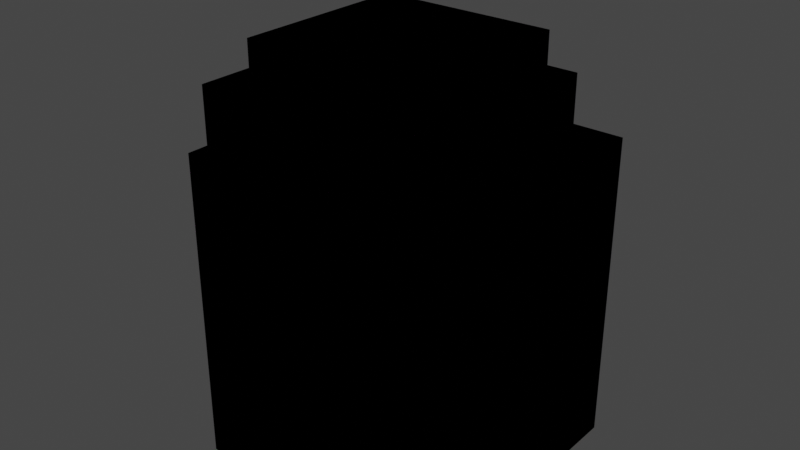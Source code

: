 # Source: wall.blend  (saved by Blender 2.81.16; exported with 4.5.12 LTS)
import bpy
from mathutils import Matrix  # noqa: F401  (used for matrix-valued properties, if any)

bpy.ops.wm.read_factory_settings(use_empty=True)
scene = bpy.context.scene
scene.name = 'Scene'

# ---- collections
col_collection = bpy.data.collections.new('Collection'); scene.collection.children.link(col_collection)

# ---- images (referenced by path relative to the original .blend; pixels are not part of the script)
import os
ASSET_DIR = os.environ.get("B2B_ASSET_DIR", "")  # directory of the original .blend (textures are referenced by path, not embedded)
HERE = os.path.dirname(os.path.abspath(__file__))  # packed textures are extracted next to this script under _unpacked/

def load_image(name, relpath, width, height, colorspace="sRGB"):
    """Load a texture the original file referenced (path relative to the .blend, or extracted next to this script)."""
    p = next((c for c in (os.path.join(HERE, relpath), os.path.join(ASSET_DIR, relpath)) if relpath and os.path.exists(c)), "")
    if p:
        img = bpy.data.images.load(p, check_existing=True)
        img.name = name
    else:  # same state as the original file: an image datablock whose file is absent (Cycles renders it pink)
        img = bpy.data.images.new(name, width, height)
        img.source = "FILE"
        img.filepath = "//" + (relpath or name)
    img.colorspace_settings.name = colorspace
    return img
img_stair_png = load_image('stair.png', 'stair.png', 1024, 1024, 'sRGB')

# ---- materials (node trees are filled in below, after node groups)
mat_material_001 = bpy.data.materials.new('Material.001')
mat_material_001.use_transparent_shadow = False

# ---- material node trees
mat_material_001.use_nodes = True; mat_material_001.node_tree.nodes.clear()
_N = mat_material_001.node_tree.nodes; _L = mat_material_001.node_tree.links
n0 = _N.new('ShaderNodeOutputMaterial'); n0.name = 'Material Output'; n0.location = (300, 300)
n1 = _N.new('ShaderNodeBsdfPrincipled'); n1.name = 'Principled BSDF'; n1.location = (10, 300)
n1.distribution = 'GGX'
n1.subsurface_method = 'BURLEY'
n1.inputs[2].default_value = 1.0
n1.inputs[3].default_value = 1.45
n1.inputs[27].default_value = (0.0, 0.0, 0.0, 1.0)
n1.inputs[28].default_value = 1.0
n2 = _N.new('ShaderNodeTexImage'); n2.name = 'Image Texture'; n2.location = (-358, 201)
n2.image = img_stair_png
n2.interpolation = 'Closest'
_L.new(n1.outputs[0], n0.inputs[0])
_L.new(n2.outputs[0], n1.inputs[0])
n0.is_active_output = True

# ---- world
world_world = bpy.data.worlds.new('World'); scene.world = world_world
world_world.use_nodes = True; world_world.node_tree.nodes.clear()
_N = world_world.node_tree.nodes; _L = world_world.node_tree.links
n0 = _N.new('ShaderNodeOutputWorld'); n0.name = 'World Output'; n0.location = (300, 300)
n1 = _N.new('ShaderNodeBackground'); n1.name = 'Background'; n1.location = (10, 300)
n1.inputs[0].default_value = (0.05088, 0.05088, 0.05088, 1.0)
_L.new(n1.outputs[0], n0.inputs[0])
n0.is_active_output = True
world_world.color = (0.05088, 0.05088, 0.05088)
world_world.use_sun_shadow = False
world_world.sun_shadow_jitter_overblur = 0.0

# ---- meshes
me_cube_004 = bpy.data.meshes.new('Cube.004')
me_cube_004.from_pydata([(-0.25, -0.25, -0.5), (-0.25, -0.25, 0.5), (-0.25, 0.25, -0.5), (-0.25, 0.25, 0.5), (0.25, -0.25, -0.5), (0.25, -0.25, 0.5), (0.25, 0.25, -0.5), (0.25, 0.25, 0.5)], [], [(0, 1, 3, 2), (2, 3, 7, 6), (6, 7, 5, 4), (4, 5, 1, 0), (2, 6, 4, 0), (7, 3, 1, 5)])
_uv = me_cube_004.uv_layers.new(name='UVMap')
_uv.uv.foreach_set('vector', [0.7499, 9.999e-05, 0.75, 0.9999, 0.2501, 0.9999, 0.2501, 0.0001001, 0.7499, 9.999e-05, 0.75, 0.9999, 0.2501, 0.9999, 0.2501, 0.0001001, 0.7499, 0.0001001, 0.7499, 0.9999, 0.25, 0.9999, 0.25, 0.0001001, 0.7499, 0.0001001, 0.7499, 0.9999, 0.25, 0.9999, 0.25, 0.0001001, 0.25, 0.2501, 0.7499, 0.2501, 0.7499, 0.75, 0.2501, 0.75, 0.7499, 0.7499, 0.2501, 0.75, 0.25, 0.2501, 0.7499, 0.25])
me_cube_004.materials.append(mat_material_001)
me_cube_004.use_remesh_fix_poles = True
me_cube_004.use_remesh_preserve_attributes = False
me_cube_004.use_mirror_vertex_groups = False
me_cube_004.update()
me_cube_006 = bpy.data.meshes.new('Cube.006')
me_cube_006.from_pydata([(-0.25, -0.25, -0.5), (-0.25, -0.25, 0.5), (-0.25, 0.25, -0.5), (-0.25, 0.25, 0.5), (0.25, -0.25, -0.5), (0.25, -0.25, 0.5), (0.25, 0.25, -0.5), (0.25, 0.25, 0.5), (-0.5, 0.1875, -0.5), (-0.25, 0.1875, -0.5), (-0.5, -0.1875, -0.5), (-0.25, -0.1875, -0.5), (-0.25, -0.1875, 0.3125), (-0.5, 0.1875, 0.3125), (-0.25, 0.1875, 0.3125), (-0.5, -0.1875, 0.3125)], [], [(0, 1, 3, 2), (2, 3, 7, 6), (6, 7, 5, 4), (4, 5, 1, 0), (2, 6, 4, 0), (7, 3, 1, 5), (8, 13, 14, 9), (10, 11, 12, 15), (8, 9, 11, 10), (14, 13, 15, 12)])
_uv = me_cube_006.uv_layers.new(name='UVMap')
_uv.uv.foreach_set('vector', [0.7499, 9.999e-05, 0.75, 0.9999, 0.2501, 0.9999, 0.2501, 0.0001001, 0.7499, 9.999e-05, 0.75, 0.9999, 0.2501, 0.9999, 0.2501, 0.0001001, 0.7499, 0.0001001, 0.7499, 0.9999, 0.25, 0.9999, 0.25, 0.0001001, 0.7499, 0.0001001, 0.7499, 0.9999, 0.25, 0.9999, 0.25, 0.0001001, 0.25, 0.2501, 0.7499, 0.2501, 0.7499, 0.75, 0.2501, 0.75, 0.7499, 0.7499, 0.2501, 0.75, 0.25, 0.2501, 0.7499, 0.25, 0.1875, 0.0, 0.1875, 0.8125, 0.4375, 0.8125, 0.4375, 0.0, 0.0, 0.0, 0.25, 0.0, 0.25, 0.8125, 0.0, 0.8125, 0.25, 0.06262, 0.5, 0.06262, 0.5, 0.4375, 0.25, 0.4375, 0.1875, 0.6875, 0.4375, 0.6875, 0.4375, 0.3125, 0.1875, 0.3125])
me_cube_006.materials.append(mat_material_001)
me_cube_006.use_remesh_fix_poles = True
me_cube_006.use_remesh_preserve_attributes = False
me_cube_006.use_mirror_vertex_groups = False
me_cube_006.update()
me_cube_007 = bpy.data.meshes.new('Cube.007')
me_cube_007.from_pydata([(0.25, -0.25, -0.5), (0.25, -0.25, 0.5), (-0.25, -0.25, -0.5), (-0.25, -0.25, 0.5), (0.25, 0.25, -0.5), (0.25, 0.25, 0.5), (-0.25, 0.25, -0.5), (-0.25, 0.25, 0.5), (-0.1875, -0.5, -0.5), (-0.1875, -0.25, -0.5), (0.1875, -0.5, -0.5), (0.1875, -0.25, -0.5), (0.1875, -0.25, 0.3125), (-0.1875, -0.5, 0.3125), (-0.1875, -0.25, 0.3125), (0.1875, -0.5, 0.3125)], [], [(0, 1, 3, 2), (2, 3, 7, 6), (6, 7, 5, 4), (4, 5, 1, 0), (2, 6, 4, 0), (7, 3, 1, 5), (8, 13, 14, 9), (10, 11, 12, 15), (8, 9, 11, 10), (14, 13, 15, 12)])
_uv = me_cube_007.uv_layers.new(name='UVMap')
_uv.uv.foreach_set('vector', [0.7499, 9.999e-05, 0.75, 0.9999, 0.2501, 0.9999, 0.2501, 0.0001001, 0.7499, 9.999e-05, 0.75, 0.9999, 0.2501, 0.9999, 0.2501, 0.0001001, 0.7499, 0.0001001, 0.7499, 0.9999, 0.25, 0.9999, 0.25, 0.0001001, 0.7499, 0.0001001, 0.7499, 0.9999, 0.25, 0.9999, 0.25, 0.0001001, 0.2501, 0.7499, 0.25, 0.2501, 0.7499, 0.2501, 0.7499, 0.7499, 0.2501, 0.7499, 0.25, 0.2501, 0.7499, 0.25, 0.7499, 0.7499, 0.4375, 0.0, 0.4375, 0.8125, 0.6875, 0.8125, 0.6875, 0.0, 0.25, 0.0, 0.5, 0.0, 0.5, 0.8125, 0.25, 0.8125, 0.06258, 0.5, 0.06258, 0.2501, 0.4374, 0.2501, 0.4374, 0.5, 0.875, 0.5, 0.875, 0.25, 0.5, 0.25, 0.5, 0.5])
me_cube_007.materials.append(mat_material_001)
me_cube_007.use_remesh_fix_poles = True
me_cube_007.use_remesh_preserve_attributes = False
me_cube_007.use_mirror_vertex_groups = False
me_cube_007.update()
me_cube_008 = bpy.data.meshes.new('Cube.008')
me_cube_008.from_pydata([(0.25, 0.25, -0.5), (0.25, 0.25, 0.5), (0.25, -0.25, -0.5), (0.25, -0.25, 0.5), (-0.25, 0.25, -0.5), (-0.25, 0.25, 0.5), (-0.25, -0.25, -0.5), (-0.25, -0.25, 0.5), (0.5, -0.1875, -0.5), (0.25, -0.1875, -0.5), (0.5, 0.1875, -0.5), (0.25, 0.1875, -0.5), (0.25, 0.1875, 0.3125), (0.5, -0.1875, 0.3125), (0.25, -0.1875, 0.3125), (0.5, 0.1875, 0.3125)], [], [(0, 1, 3, 2), (2, 3, 7, 6), (6, 7, 5, 4), (4, 5, 1, 0), (2, 6, 4, 0), (7, 3, 1, 5), (8, 13, 14, 9), (10, 11, 12, 15), (8, 9, 11, 10), (14, 13, 15, 12)])
_uv = me_cube_008.uv_layers.new(name='UVMap')
_uv.uv.foreach_set('vector', [0.7499, 9.999e-05, 0.75, 0.9999, 0.2501, 0.9999, 0.2501, 0.0001001, 0.7499, 9.999e-05, 0.75, 0.9999, 0.2501, 0.9999, 0.2501, 0.0001001, 0.7499, 0.0001001, 0.7499, 0.9999, 0.25, 0.9999, 0.25, 0.0001001, 0.7499, 0.0001001, 0.7499, 0.9999, 0.25, 0.9999, 0.25, 0.0001001, 0.7499, 0.7499, 0.25, 0.7499, 0.2501, 0.25, 0.7499, 0.2501, 0.25, 0.2501, 0.7499, 0.25, 0.7499, 0.7499, 0.2501, 0.75, 0.4375, 0.0, 0.4375, 0.8125, 0.6875, 0.8125, 0.6875, 0.0, 0.25, 0.0, 0.5, 0.0, 0.5, 0.8125, 0.25, 0.8125, 0.4375, 0.1251, 0.6875, 0.1251, 0.6875, 0.5, 0.4375, 0.5, 0.25, 1.0, 0.5, 1.0, 0.5, 0.625, 0.25, 0.625])
me_cube_008.materials.append(mat_material_001)
me_cube_008.use_remesh_fix_poles = True
me_cube_008.use_remesh_preserve_attributes = False
me_cube_008.use_mirror_vertex_groups = False
me_cube_008.update()
me_cube_009 = bpy.data.meshes.new('Cube.009')
me_cube_009.from_pydata([(-0.25, 0.25, -0.5), (-0.25, 0.25, 0.5), (0.25, 0.25, -0.5), (0.25, 0.25, 0.5), (-0.25, -0.25, -0.5), (-0.25, -0.25, 0.5), (0.25, -0.25, -0.5), (0.25, -0.25, 0.5), (0.1875, 0.5, -0.5), (0.1875, 0.25, -0.5), (-0.1875, 0.5, -0.5), (-0.1875, 0.25, -0.5), (-0.1875, 0.25, 0.3125), (0.1875, 0.5, 0.3125), (0.1875, 0.25, 0.3125), (-0.1875, 0.5, 0.3125)], [], [(0, 1, 3, 2), (2, 3, 7, 6), (6, 7, 5, 4), (4, 5, 1, 0), (2, 6, 4, 0), (7, 3, 1, 5), (8, 13, 14, 9), (10, 11, 12, 15), (8, 9, 11, 10), (14, 13, 15, 12)])
_uv = me_cube_009.uv_layers.new(name='UVMap')
_uv.uv.foreach_set('vector', [0.7499, 9.999e-05, 0.75, 0.9999, 0.2501, 0.9999, 0.2501, 0.0001001, 0.7499, 9.999e-05, 0.75, 0.9999, 0.2501, 0.9999, 0.2501, 0.0001001, 0.7499, 0.0001001, 0.7499, 0.9999, 0.25, 0.9999, 0.25, 0.0001001, 0.7499, 0.0001001, 0.7499, 0.9999, 0.25, 0.9999, 0.25, 0.0001001, 0.7499, 0.2501, 0.7499, 0.7499, 0.25, 0.7499, 0.2501, 0.25, 0.7499, 0.25, 0.7499, 0.7499, 0.25, 0.7499, 0.25, 0.2501, 0.6875, 0.0, 0.6875, 0.8125, 0.9375, 0.8125, 0.9375, 0.0, 0.5, 0.0, 0.75, 0.0, 0.75, 0.8125, 0.5, 0.8125, 0.6874, 0.2501, 0.6874, 0.5, 0.3126, 0.5, 0.3126, 0.2501, 0.0625, 0.5, 0.0625, 0.75, 0.4375, 0.75, 0.4375, 0.5])
me_cube_009.materials.append(mat_material_001)
me_cube_009.use_remesh_fix_poles = True
me_cube_009.use_remesh_preserve_attributes = False
me_cube_009.use_mirror_vertex_groups = False
me_cube_009.update()
me_cube_010 = bpy.data.meshes.new('Cube.010')
me_cube_010.from_pydata([(0.25, 0.25, -0.5), (0.25, 0.25, 0.5), (0.25, -0.25, -0.5), (0.25, -0.25, 0.5), (-0.25, 0.25, -0.5), (-0.25, 0.25, 0.5), (-0.25, -0.25, -0.5), (-0.25, -0.25, 0.5), (0.5, -0.1875, -0.5), (0.25, -0.1875, -0.5), (0.5, 0.1875, -0.5), (0.25, 0.1875, -0.5), (0.25, 0.1875, 0.3125), (0.5, -0.1875, 0.3125), (0.25, -0.1875, 0.3125), (0.5, 0.1875, 0.3125), (-0.25, -0.1875, -0.5), (-0.5, -0.1875, -0.5), (-0.25, 0.1875, -0.5), (-0.5, 0.1875, -0.5), (-0.5, 0.1875, 0.3125), (-0.25, -0.1875, 0.3125), (-0.5, -0.1875, 0.3125), (-0.25, 0.1875, 0.3125), (-0.1875, 0.25, -0.5), (-0.1875, 0.5, -0.5), (0.1875, 0.25, -0.5), (0.1875, 0.5, -0.5), (0.1875, 0.5, 0.3125), (-0.1875, 0.25, 0.3125), (-0.1875, 0.5, 0.3125), (0.1875, 0.25, 0.3125)], [], [(0, 1, 3, 2), (2, 3, 7, 6), (6, 7, 5, 4), (4, 5, 1, 0), (2, 6, 4, 0), (7, 3, 1, 5), (8, 13, 14, 9), (10, 11, 12, 15), (8, 9, 11, 10), (14, 13, 15, 12), (16, 21, 22, 17), (18, 19, 20, 23), (16, 17, 19, 18), (22, 21, 23, 20), (24, 29, 30, 25), (26, 27, 28, 31), (24, 25, 27, 26), (30, 29, 31, 28)])
_uv = me_cube_010.uv_layers.new(name='UVMap')
_uv.uv.foreach_set('vector', [0.7499, 9.999e-05, 0.75, 0.9999, 0.2501, 0.9999, 0.2501, 0.0001001, 0.7499, 9.999e-05, 0.75, 0.9999, 0.2501, 0.9999, 0.2501, 0.0001001, 0.7499, 0.0001001, 0.7499, 0.9999, 0.25, 0.9999, 0.25, 0.0001001, 0.7499, 0.0001001, 0.7499, 0.9999, 0.25, 0.9999, 0.25, 0.0001001, 0.7499, 0.7499, 0.25, 0.7499, 0.2501, 0.25, 0.7499, 0.2501, 0.25, 0.2501, 0.7499, 0.25, 0.7499, 0.7499, 0.2501, 0.75, 0.4375, 0.0, 0.4375, 0.8125, 0.6875, 0.8125, 0.6875, 0.0, 0.25, 0.0, 0.5, 0.0, 0.5, 0.8125, 0.25, 0.8125, 0.4375, 0.1251, 0.6875, 0.1251, 0.6875, 0.5, 0.4375, 0.5, 0.25, 1.0, 0.5, 1.0, 0.5, 0.625, 0.25, 0.625, 0.75, 0.8125, 0.75, 0.0, 0.5, 0.0, 0.5, 0.8125, 0.5, 0.0, 0.75, 0.0, 0.75, 0.8125, 0.5, 0.8125, 0.4375, 0.3751, 0.6875, 0.3751, 0.6875, 0.75, 0.4375, 0.75, 0.25, 0.5625, 0.5, 0.5625, 0.5, 0.9375, 0.25, 0.9375, 0.75, 0.8125, 0.75, 0.0, 0.5, 0.0, 0.5, 0.8125, 0.5, 0.0, 0.75, 0.0, 0.75, 0.8125, 0.5, 0.8125, 0.2501, 0.5, 0.2501, 0.2501, 0.6249, 0.2501, 0.6249, 0.5, 0.625, 1.0, 0.625, 0.75, 0.25, 0.75, 0.25, 1.0])
me_cube_010.materials.append(mat_material_001)
me_cube_010.use_remesh_fix_poles = True
me_cube_010.use_remesh_preserve_attributes = False
me_cube_010.use_mirror_vertex_groups = False
me_cube_010.update()
me_cube_000 = bpy.data.meshes.new('Cube.000')
me_cube_000.from_pydata([(-0.5, -0.1875, -0.5), (-0.5, -0.1875, 0.3125), (-0.5, 0.1875, -0.5), (-0.5, 0.1875, 0.3125), (0.5, -0.1875, -0.5), (0.5, -0.1875, 0.3125), (0.5, 0.1875, -0.5), (0.5, 0.1875, 0.3125)], [], [(2, 3, 7, 6), (4, 5, 1, 0), (2, 6, 4, 0), (7, 3, 1, 5)])
_uv = me_cube_000.uv_layers.new(name='UVMap')
_uv.uv.foreach_set('vector', [0.9999, 9.999e-05, 0.9999, 0.8124, 5.001e-05, 0.8124, 4.995e-05, 0.0001001, 0.9999, 0.0001001, 0.9999, 0.8124, 4.995e-05, 0.8124, 4.983e-05, 0.0001001, 4.995e-05, 0.3126, 0.9999, 0.3126, 0.9999, 0.6875, 5.001e-05, 0.6875, 0.9999, 0.6874, 5.001e-05, 0.6875, 4.983e-05, 0.3126, 0.9999, 0.3125])
me_cube_000.materials.append(mat_material_001)
me_cube_000.use_remesh_fix_poles = True
me_cube_000.use_remesh_preserve_attributes = False
me_cube_000.use_mirror_vertex_groups = False
me_cube_000.update()
me_cube_002 = bpy.data.meshes.new('Cube.002')
me_cube_002.from_pydata([(0.1875, -0.5, -0.5), (0.1875, -0.5, 0.3125), (-0.1875, -0.5, -0.5), (-0.1875, -0.5, 0.3125), (0.1875, 0.5, -0.5), (0.1875, 0.5, 0.3125), (-0.1875, 0.5, -0.5), (-0.1875, 0.5, 0.3125)], [], [(2, 3, 7, 6), (4, 5, 1, 0), (2, 6, 4, 0), (7, 3, 1, 5)])
_uv = me_cube_002.uv_layers.new(name='UVMap')
_uv.uv.foreach_set('vector', [0.9999, 9.999e-05, 1.0, 0.8124, 5.007e-05, 0.8124, 5.001e-05, 0.0001001, 0.9999, 0.0001001, 0.9999, 0.8124, 4.995e-05, 0.8124, 4.983e-05, 0.0001001, 0.3125, 0.9999, 0.3125, 5.001e-05, 0.6874, 5.001e-05, 0.6874, 0.9999, 0.3126, 0.9999, 0.3125, 5.013e-05, 0.6874, 4.995e-05, 0.6874, 0.9999])
me_cube_002.materials.append(mat_material_001)
me_cube_002.use_remesh_fix_poles = True
me_cube_002.use_remesh_preserve_attributes = False
me_cube_002.use_mirror_vertex_groups = False
me_cube_002.update()
me_cube_001 = bpy.data.meshes.new('Cube.001')
me_cube_001.from_pydata([(-0.25, 0.25, -0.5), (-0.25, 0.25, 0.5), (0.25, 0.25, -0.5), (0.25, 0.25, 0.5), (-0.25, -0.25, -0.5), (-0.25, -0.25, 0.5), (0.25, -0.25, -0.5), (0.25, -0.25, 0.5), (0.1875, 0.5, -0.5), (0.1875, 0.25, -0.5), (-0.1875, 0.5, -0.5), (-0.1875, 0.25, -0.5), (-0.1875, 0.25, 0.3125), (0.1875, 0.5, 0.3125), (0.1875, 0.25, 0.3125), (-0.1875, 0.5, 0.3125), (0.1875, -0.25, -0.5), (0.1875, -0.5, -0.5), (-0.1875, -0.25, -0.5), (-0.1875, -0.5, -0.5), (-0.1875, -0.5, 0.3125), (0.1875, -0.25, 0.3125), (0.1875, -0.5, 0.3125), (-0.1875, -0.25, 0.3125), (-0.25, -0.1875, -0.5), (-0.5, -0.1875, -0.5), (-0.25, 0.1875, -0.5), (-0.5, 0.1875, -0.5), (-0.5, 0.1875, 0.3125), (-0.25, -0.1875, 0.3125), (-0.5, -0.1875, 0.3125), (-0.25, 0.1875, 0.3125)], [], [(0, 1, 3, 2), (2, 3, 7, 6), (6, 7, 5, 4), (4, 5, 1, 0), (2, 6, 4, 0), (7, 3, 1, 5), (8, 13, 14, 9), (10, 11, 12, 15), (8, 9, 11, 10), (14, 13, 15, 12), (16, 21, 22, 17), (18, 19, 20, 23), (16, 17, 19, 18), (22, 21, 23, 20), (24, 29, 30, 25), (26, 27, 28, 31), (24, 25, 27, 26), (30, 29, 31, 28)])
_uv = me_cube_001.uv_layers.new(name='UVMap')
_uv.uv.foreach_set('vector', [0.7499, 9.999e-05, 0.75, 0.9999, 0.2501, 0.9999, 0.2501, 0.0001001, 0.7499, 9.999e-05, 0.75, 0.9999, 0.2501, 0.9999, 0.2501, 0.0001001, 0.7499, 0.0001001, 0.7499, 0.9999, 0.25, 0.9999, 0.25, 0.0001001, 0.7499, 0.0001001, 0.7499, 0.9999, 0.25, 0.9999, 0.25, 0.0001001, 0.7499, 0.2501, 0.7499, 0.7499, 0.25, 0.7499, 0.2501, 0.25, 0.7499, 0.25, 0.7499, 0.7499, 0.25, 0.7499, 0.25, 0.2501, 0.75, 0.8125, 0.75, 0.0, 0.5, 0.0, 0.5, 0.8125, 0.5, 0.0, 0.75, 0.0, 0.75, 0.8125, 0.5, 0.8125, 0.8749, 8.157e-05, 0.8749, 0.25, 0.5001, 0.25, 0.5001, 8.169e-05, 0.3125, 0.75, 0.3125, 1.0, 0.6875, 1.0, 0.6875, 0.75, 0.5, 0.8125, 0.5, 0.0, 0.25, 0.0, 0.25, 0.8125, 0.75, 0.0, 1.0, 0.0, 1.0, 0.8125, 0.75, 0.8125, 0.6874, 0.5001, 0.6874, 0.75, 0.3126, 0.75, 0.3126, 0.5001, 0.6875, 0.5, 0.6875, 0.75, 0.3125, 0.75, 0.3125, 0.5, 0.75, 0.8125, 0.75, 0.0, 0.5, 0.0, 0.5, 0.8125, 0.5, 0.0, 0.75, 0.0, 0.75, 0.8125, 0.5, 0.8125, 0.4375, 0.3751, 0.6875, 0.3751, 0.6875, 0.75, 0.4375, 0.75, 0.25, 0.75, 0.5, 0.75, 0.5, 0.375, 0.25, 0.375])
me_cube_001.materials.append(mat_material_001)
me_cube_001.use_remesh_fix_poles = True
me_cube_001.use_remesh_preserve_attributes = False
me_cube_001.use_mirror_vertex_groups = False
me_cube_001.update()
me_cube_011 = bpy.data.meshes.new('Cube.011')
me_cube_011.from_pydata([(-0.25, 0.25, -0.5), (-0.25, 0.25, 0.5), (0.25, 0.25, -0.5), (0.25, 0.25, 0.5), (-0.25, -0.25, -0.5), (-0.25, -0.25, 0.5), (0.25, -0.25, -0.5), (0.25, -0.25, 0.5), (0.1875, 0.5, -0.5), (0.1875, 0.25, -0.5), (-0.1875, 0.5, -0.5), (-0.1875, 0.25, -0.5), (-0.1875, 0.25, 0.3125), (0.1875, 0.5, 0.3125), (0.1875, 0.25, 0.3125), (-0.1875, 0.5, 0.3125), (0.1875, -0.25, -0.5), (0.1875, -0.5, -0.5), (-0.1875, -0.25, -0.5), (-0.1875, -0.5, -0.5), (-0.1875, -0.5, 0.3125), (0.1875, -0.25, 0.3125), (0.1875, -0.5, 0.3125), (-0.1875, -0.25, 0.3125), (-0.25, -0.1875, -0.5), (-0.5, -0.1875, -0.5), (-0.25, 0.1875, -0.5), (-0.5, 0.1875, -0.5), (-0.5, 0.1875, 0.3125), (-0.25, -0.1875, 0.3125), (-0.5, -0.1875, 0.3125), (-0.25, 0.1875, 0.3125), (0.25, 0.1875, -0.5), (0.5, 0.1875, -0.5), (0.25, -0.1875, -0.5), (0.5, -0.1875, -0.5), (0.5, -0.1875, 0.3125), (0.25, 0.1875, 0.3125), (0.5, 0.1875, 0.3125), (0.25, -0.1875, 0.3125)], [], [(0, 1, 3, 2), (2, 3, 7, 6), (6, 7, 5, 4), (4, 5, 1, 0), (2, 6, 4, 0), (7, 3, 1, 5), (8, 13, 14, 9), (10, 11, 12, 15), (8, 9, 11, 10), (14, 13, 15, 12), (16, 21, 22, 17), (18, 19, 20, 23), (16, 17, 19, 18), (22, 21, 23, 20), (24, 29, 30, 25), (26, 27, 28, 31), (24, 25, 27, 26), (30, 29, 31, 28), (32, 37, 38, 33), (34, 35, 36, 39), (32, 33, 35, 34), (38, 37, 39, 36)])
_uv = me_cube_011.uv_layers.new(name='UVMap')
_uv.uv.foreach_set('vector', [0.7499, 9.999e-05, 0.75, 0.9999, 0.2501, 0.9999, 0.2501, 0.0001001, 0.7499, 9.999e-05, 0.75, 0.9999, 0.2501, 0.9999, 0.2501, 0.0001001, 0.7499, 0.0001001, 0.7499, 0.9999, 0.25, 0.9999, 0.25, 0.0001001, 0.7499, 0.0001001, 0.7499, 0.9999, 0.25, 0.9999, 0.25, 0.0001001, 0.7499, 0.2501, 0.7499, 0.7499, 0.25, 0.7499, 0.2501, 0.25, 0.7499, 0.25, 0.7499, 0.7499, 0.25, 0.7499, 0.25, 0.2501, 0.75, 0.8125, 0.75, 0.0, 0.5, 0.0, 0.5, 0.8125, 0.5, 0.0, 0.75, 0.0, 0.75, 0.8125, 0.5, 0.8125, 0.8749, 8.157e-05, 0.8749, 0.25, 0.5001, 0.25, 0.5001, 8.169e-05, 0.3125, 0.75, 0.3125, 1.0, 0.6875, 1.0, 0.6875, 0.75, 0.5, 0.8125, 0.5, 0.0, 0.25, 0.0, 0.25, 0.8125, 0.75, 0.0, 1.0, 0.0, 1.0, 0.8125, 0.75, 0.8125, 0.6874, 0.5001, 0.6874, 0.75, 0.3126, 0.75, 0.3126, 0.5001, 0.6875, 0.0, 0.6875, 0.25, 0.3125, 0.25, 0.3125, 0.0, 0.75, 0.8125, 0.75, 0.0, 0.5, 0.0, 0.5, 0.8125, 0.5, 0.0, 0.75, 0.0, 0.75, 0.8125, 0.5, 0.8125, 0.4375, 0.3751, 0.6875, 0.3751, 0.6875, 0.75, 0.4375, 0.75, 2.98e-08, 0.3125, 0.25, 0.3125, 0.25, 0.6875, -2.98e-08, 0.6875, 0.5, 0.8125, 0.5, 0.0, 0.25, 0.0, 0.25, 0.8125, 0.75, 0.0, 1.0, 0.0, 1.0, 0.8125, 0.75, 0.8125, 0.25, 0.3126, 0.5, 0.3126, 0.5, 0.6875, 0.25, 0.6875, 1.0, 0.6875, 0.75, 0.6875, 0.75, 0.3125, 1.0, 0.3125])
me_cube_011.materials.append(mat_material_001)
me_cube_011.use_remesh_fix_poles = True
me_cube_011.use_remesh_preserve_attributes = False
me_cube_011.use_mirror_vertex_groups = False
me_cube_011.update()
me_cube_012 = bpy.data.meshes.new('Cube.012')
me_cube_012.from_pydata([(-0.25, 0.25, -0.5), (-0.25, 0.25, 0.5), (0.25, 0.25, -0.5), (0.25, 0.25, 0.5), (-0.25, -0.25, -0.5), (-0.25, -0.25, 0.5), (0.25, -0.25, -0.5), (0.25, -0.25, 0.5), (0.1875, 0.5, -0.5), (0.1875, 0.25, -0.5), (-0.1875, 0.5, -0.5), (-0.1875, 0.25, -0.5), (-0.1875, 0.25, 0.3125), (0.1875, 0.5, 0.3125), (0.1875, 0.25, 0.3125), (-0.1875, 0.5, 0.3125), (0.1875, -0.25, -0.5), (0.1875, -0.5, -0.5), (-0.1875, -0.25, -0.5), (-0.1875, -0.5, -0.5), (-0.1875, -0.5, 0.3125), (0.1875, -0.25, 0.3125), (0.1875, -0.5, 0.3125), (-0.1875, -0.25, 0.3125), (-0.25, -0.1875, -0.5), (-0.5, -0.1875, -0.5), (-0.25, 0.1875, -0.5), (-0.5, 0.1875, -0.5), (-0.5, 0.1875, 0.3125), (-0.25, -0.1875, 0.3125), (-0.5, -0.1875, 0.3125), (-0.25, 0.1875, 0.3125), (0.25, 0.1875, -0.5), (0.5, 0.1875, -0.5), (0.25, -0.1875, -0.5), (0.5, -0.1875, -0.5), (0.5, -0.1875, 0.3125), (0.25, 0.1875, 0.3125), (0.5, 0.1875, 0.3125), (0.25, -0.1875, 0.3125)], [], [(0, 1, 3, 2), (2, 3, 7, 6), (6, 7, 5, 4), (4, 5, 1, 0), (2, 6, 4, 0), (7, 3, 1, 5), (8, 13, 14, 9), (10, 11, 12, 15), (8, 9, 11, 10), (14, 13, 15, 12), (16, 21, 22, 17), (18, 19, 20, 23), (16, 17, 19, 18), (22, 21, 23, 20), (32, 37, 38, 33), (34, 35, 36, 39), (32, 33, 35, 34), (38, 37, 39, 36)])
_uv = me_cube_012.uv_layers.new(name='UVMap')
_uv.uv.foreach_set('vector', [0.7499, 9.999e-05, 0.75, 0.9999, 0.2501, 0.9999, 0.2501, 0.0001001, 0.7499, 9.999e-05, 0.75, 0.9999, 0.2501, 0.9999, 0.2501, 0.0001001, 0.7499, 0.0001001, 0.7499, 0.9999, 0.25, 0.9999, 0.25, 0.0001001, 0.7499, 0.0001001, 0.7499, 0.9999, 0.25, 0.9999, 0.25, 0.0001001, 0.7499, 0.2501, 0.7499, 0.7499, 0.25, 0.7499, 0.2501, 0.25, 0.7499, 0.25, 0.7499, 0.7499, 0.25, 0.7499, 0.25, 0.2501, 0.75, 0.8125, 0.75, 0.0, 0.5, 0.0, 0.5, 0.8125, 0.5, 0.0, 0.75, 0.0, 0.75, 0.8125, 0.5, 0.8125, 0.8749, 8.157e-05, 0.8749, 0.25, 0.5001, 0.25, 0.5001, 8.169e-05, 0.3125, 0.75, 0.3125, 1.0, 0.6875, 1.0, 0.6875, 0.75, 0.5, 0.8125, 0.5, 0.0, 0.25, 0.0, 0.25, 0.8125, 0.75, 0.0, 1.0, 0.0, 1.0, 0.8125, 0.75, 0.8125, 0.6874, 0.5001, 0.6874, 0.75, 0.3126, 0.75, 0.3126, 0.5001, 0.6875, 0.0, 0.6875, 0.25, 0.3125, 0.25, 0.3125, 0.0, 0.5, 0.8125, 0.5, 0.0, 0.25, 0.0, 0.25, 0.8125, 0.75, 0.0, 1.0, 0.0, 1.0, 0.8125, 0.75, 0.8125, 0.25, 0.3126, 0.5, 0.3126, 0.5, 0.6875, 0.25, 0.6875, 1.0, 0.6875, 0.75, 0.6875, 0.75, 0.3125, 1.0, 0.3125])
me_cube_012.materials.append(mat_material_001)
me_cube_012.use_remesh_fix_poles = True
me_cube_012.use_remesh_preserve_attributes = False
me_cube_012.use_mirror_vertex_groups = False
me_cube_012.update()
me_cube_013 = bpy.data.meshes.new('Cube.013')
me_cube_013.from_pydata([(-0.25, 0.25, -0.5), (-0.25, 0.25, 0.5), (0.25, 0.25, -0.5), (0.25, 0.25, 0.5), (-0.25, -0.25, -0.5), (-0.25, -0.25, 0.5), (0.25, -0.25, -0.5), (0.25, -0.25, 0.5), (0.1875, 0.5, -0.5), (0.1875, 0.25, -0.5), (-0.1875, 0.5, -0.5), (-0.1875, 0.25, -0.5), (-0.1875, 0.25, 0.3125), (0.1875, 0.5, 0.3125), (0.1875, 0.25, 0.3125), (-0.1875, 0.5, 0.3125), (0.1875, -0.25, -0.5), (0.1875, -0.5, -0.5), (-0.1875, -0.25, -0.5), (-0.1875, -0.5, -0.5), (-0.1875, -0.5, 0.3125), (0.1875, -0.25, 0.3125), (0.1875, -0.5, 0.3125), (-0.1875, -0.25, 0.3125), (-0.25, -0.1875, -0.5), (-0.5, -0.1875, -0.5), (-0.25, 0.1875, -0.5), (-0.5, 0.1875, -0.5), (-0.5, 0.1875, 0.3125), (-0.25, -0.1875, 0.3125), (-0.5, -0.1875, 0.3125), (-0.25, 0.1875, 0.3125), (0.25, 0.1875, -0.5), (0.5, 0.1875, -0.5), (0.25, -0.1875, -0.5), (0.5, -0.1875, -0.5), (0.5, -0.1875, 0.3125), (0.25, 0.1875, 0.3125), (0.5, 0.1875, 0.3125), (0.25, -0.1875, 0.3125)], [], [(0, 1, 3, 2), (2, 3, 7, 6), (6, 7, 5, 4), (4, 5, 1, 0), (2, 6, 4, 0), (7, 3, 1, 5), (16, 21, 22, 17), (18, 19, 20, 23), (16, 17, 19, 18), (22, 21, 23, 20), (24, 29, 30, 25), (26, 27, 28, 31), (24, 25, 27, 26), (30, 29, 31, 28), (32, 37, 38, 33), (34, 35, 36, 39), (32, 33, 35, 34), (38, 37, 39, 36)])
_uv = me_cube_013.uv_layers.new(name='UVMap')
_uv.uv.foreach_set('vector', [0.7499, 9.999e-05, 0.75, 0.9999, 0.2501, 0.9999, 0.2501, 0.0001001, 0.7499, 9.999e-05, 0.75, 0.9999, 0.2501, 0.9999, 0.2501, 0.0001001, 0.7499, 0.0001001, 0.7499, 0.9999, 0.25, 0.9999, 0.25, 0.0001001, 0.7499, 0.0001001, 0.7499, 0.9999, 0.25, 0.9999, 0.25, 0.0001001, 0.7499, 0.2501, 0.7499, 0.7499, 0.25, 0.7499, 0.2501, 0.25, 0.7499, 0.25, 0.7499, 0.7499, 0.25, 0.7499, 0.25, 0.2501, 0.5, 0.8125, 0.5, 0.0, 0.25, 0.0, 0.25, 0.8125, 0.75, 0.0, 1.0, 0.0, 1.0, 0.8125, 0.75, 0.8125, 0.6874, 0.5001, 0.6874, 0.75, 0.3126, 0.75, 0.3126, 0.5001, 0.6875, 0.0, 0.6875, 0.25, 0.3125, 0.25, 0.3125, 0.0, 0.75, 0.8125, 0.75, 0.0, 0.5, 0.0, 0.5, 0.8125, 0.5, 0.0, 0.75, 0.0, 0.75, 0.8125, 0.5, 0.8125, 0.4375, 0.3751, 0.6875, 0.3751, 0.6875, 0.75, 0.4375, 0.75, 2.98e-08, 0.3125, 0.25, 0.3125, 0.25, 0.6875, -2.98e-08, 0.6875, 0.5, 0.8125, 0.5, 0.0, 0.25, 0.0, 0.25, 0.8125, 0.75, 0.0, 1.0, 0.0, 1.0, 0.8125, 0.75, 0.8125, 0.25, 0.3126, 0.5, 0.3126, 0.5, 0.6875, 0.25, 0.6875, 1.0, 0.6875, 0.75, 0.6875, 0.75, 0.3125, 1.0, 0.3125])
me_cube_013.materials.append(mat_material_001)
me_cube_013.use_remesh_fix_poles = True
me_cube_013.use_remesh_preserve_attributes = False
me_cube_013.use_mirror_vertex_groups = False
me_cube_013.update()
me_cube_014 = bpy.data.meshes.new('Cube.014')
me_cube_014.from_pydata([(-0.25, 0.25, -0.5), (-0.25, 0.25, 0.5), (0.25, 0.25, -0.5), (0.25, 0.25, 0.5), (-0.25, -0.25, -0.5), (-0.25, -0.25, 0.5), (0.25, -0.25, -0.5), (0.25, -0.25, 0.5), (0.1875, 0.5, -0.5), (0.1875, 0.25, -0.5), (-0.1875, 0.5, -0.5), (-0.1875, 0.25, -0.5), (-0.1875, 0.25, 0.3125), (0.1875, 0.5, 0.3125), (0.1875, 0.25, 0.3125), (-0.1875, 0.5, 0.3125), (0.1875, -0.25, -0.5), (0.1875, -0.5, -0.5), (-0.1875, -0.25, -0.5), (-0.1875, -0.5, -0.5), (-0.1875, -0.5, 0.3125), (0.1875, -0.25, 0.3125), (0.1875, -0.5, 0.3125), (-0.1875, -0.25, 0.3125), (-0.25, -0.1875, -0.5), (-0.5, -0.1875, -0.5), (-0.25, 0.1875, -0.5), (-0.5, 0.1875, -0.5), (-0.5, 0.1875, 0.3125), (-0.25, -0.1875, 0.3125), (-0.5, -0.1875, 0.3125), (-0.25, 0.1875, 0.3125), (0.25, 0.1875, -0.5), (0.5, 0.1875, -0.5), (0.25, -0.1875, -0.5), (0.5, -0.1875, -0.5), (0.5, -0.1875, 0.3125), (0.25, 0.1875, 0.3125), (0.5, 0.1875, 0.3125), (0.25, -0.1875, 0.3125)], [], [(0, 1, 3, 2), (2, 3, 7, 6), (6, 7, 5, 4), (4, 5, 1, 0), (2, 6, 4, 0), (7, 3, 1, 5), (8, 13, 14, 9), (10, 11, 12, 15), (8, 9, 11, 10), (14, 13, 15, 12), (32, 37, 38, 33), (34, 35, 36, 39), (32, 33, 35, 34), (38, 37, 39, 36)])
_uv = me_cube_014.uv_layers.new(name='UVMap')
_uv.uv.foreach_set('vector', [0.7499, 9.999e-05, 0.75, 0.9999, 0.2501, 0.9999, 0.2501, 0.0001001, 0.7499, 9.999e-05, 0.75, 0.9999, 0.2501, 0.9999, 0.2501, 0.0001001, 0.7499, 0.0001001, 0.7499, 0.9999, 0.25, 0.9999, 0.25, 0.0001001, 0.7499, 0.0001001, 0.7499, 0.9999, 0.25, 0.9999, 0.25, 0.0001001, 0.7499, 0.2501, 0.7499, 0.7499, 0.25, 0.7499, 0.2501, 0.25, 0.7499, 0.25, 0.7499, 0.7499, 0.25, 0.7499, 0.25, 0.2501, 0.75, 0.8125, 0.75, 0.0, 0.5, 0.0, 0.5, 0.8125, 0.5, 0.0, 0.75, 0.0, 0.75, 0.8125, 0.5, 0.8125, 0.8749, 8.157e-05, 0.8749, 0.25, 0.5001, 0.25, 0.5001, 8.169e-05, 0.3125, 0.75, 0.3125, 1.0, 0.6875, 1.0, 0.6875, 0.75, 0.5, 0.8125, 0.5, 0.0, 0.25, 0.0, 0.25, 0.8125, 0.75, 0.0, 1.0, 0.0, 1.0, 0.8125, 0.75, 0.8125, 0.25, 0.3126, 0.5, 0.3126, 0.5, 0.6875, 0.25, 0.6875, 1.0, 0.6875, 0.75, 0.6875, 0.75, 0.3125, 1.0, 0.3125])
me_cube_014.materials.append(mat_material_001)
me_cube_014.use_remesh_fix_poles = True
me_cube_014.use_remesh_preserve_attributes = False
me_cube_014.use_mirror_vertex_groups = False
me_cube_014.update()
me_cube_016 = bpy.data.meshes.new('Cube.016')
me_cube_016.from_pydata([(-0.25, 0.25, -0.5), (-0.25, 0.25, 0.5), (0.25, 0.25, -0.5), (0.25, 0.25, 0.5), (-0.25, -0.25, -0.5), (-0.25, -0.25, 0.5), (0.25, -0.25, -0.5), (0.25, -0.25, 0.5), (0.1875, 0.5, -0.5), (0.1875, 0.25, -0.5), (-0.1875, 0.5, -0.5), (-0.1875, 0.25, -0.5), (-0.1875, 0.25, 0.3125), (0.1875, 0.5, 0.3125), (0.1875, 0.25, 0.3125), (-0.1875, 0.5, 0.3125), (0.1875, -0.25, -0.5), (0.1875, -0.5, -0.5), (-0.1875, -0.25, -0.5), (-0.1875, -0.5, -0.5), (-0.1875, -0.5, 0.3125), (0.1875, -0.25, 0.3125), (0.1875, -0.5, 0.3125), (-0.1875, -0.25, 0.3125), (-0.25, -0.1875, -0.5), (-0.5, -0.1875, -0.5), (-0.25, 0.1875, -0.5), (-0.5, 0.1875, -0.5), (-0.5, 0.1875, 0.3125), (-0.25, -0.1875, 0.3125), (-0.5, -0.1875, 0.3125), (-0.25, 0.1875, 0.3125), (0.25, 0.1875, -0.5), (0.5, 0.1875, -0.5), (0.25, -0.1875, -0.5), (0.5, -0.1875, -0.5), (0.5, -0.1875, 0.3125), (0.25, 0.1875, 0.3125), (0.5, 0.1875, 0.3125), (0.25, -0.1875, 0.3125)], [], [(0, 1, 3, 2), (2, 3, 7, 6), (6, 7, 5, 4), (4, 5, 1, 0), (2, 6, 4, 0), (7, 3, 1, 5), (16, 21, 22, 17), (18, 19, 20, 23), (16, 17, 19, 18), (22, 21, 23, 20), (24, 29, 30, 25), (26, 27, 28, 31), (24, 25, 27, 26), (30, 29, 31, 28)])
_uv = me_cube_016.uv_layers.new(name='UVMap')
_uv.uv.foreach_set('vector', [0.7499, 9.999e-05, 0.75, 0.9999, 0.2501, 0.9999, 0.2501, 0.0001001, 0.7499, 9.999e-05, 0.75, 0.9999, 0.2501, 0.9999, 0.2501, 0.0001001, 0.7499, 0.0001001, 0.7499, 0.9999, 0.25, 0.9999, 0.25, 0.0001001, 0.7499, 0.0001001, 0.7499, 0.9999, 0.25, 0.9999, 0.25, 0.0001001, 0.7499, 0.2501, 0.7499, 0.7499, 0.25, 0.7499, 0.2501, 0.25, 0.7499, 0.25, 0.7499, 0.7499, 0.25, 0.7499, 0.25, 0.2501, 0.5, 0.8125, 0.5, 0.0, 0.25, 0.0, 0.25, 0.8125, 0.75, 0.0, 1.0, 0.0, 1.0, 0.8125, 0.75, 0.8125, 0.6874, 0.5001, 0.6874, 0.75, 0.3126, 0.75, 0.3126, 0.5001, 0.6875, 0.0, 0.6875, 0.25, 0.3125, 0.25, 0.3125, 0.0, 0.75, 0.8125, 0.75, 0.0, 0.5, 0.0, 0.5, 0.8125, 0.5, 0.0, 0.75, 0.0, 0.75, 0.8125, 0.5, 0.8125, 0.4375, 0.3751, 0.6875, 0.3751, 0.6875, 0.75, 0.4375, 0.75, 2.98e-08, 0.3125, 0.25, 0.3125, 0.25, 0.6875, -2.98e-08, 0.6875])
me_cube_016.materials.append(mat_material_001)
me_cube_016.use_remesh_fix_poles = True
me_cube_016.use_remesh_preserve_attributes = False
me_cube_016.use_mirror_vertex_groups = False
me_cube_016.update()
me_cube_017 = bpy.data.meshes.new('Cube.017')
me_cube_017.from_pydata([(-0.25, 0.25, -0.5), (-0.25, 0.25, 0.5), (0.25, 0.25, -0.5), (0.25, 0.25, 0.5), (-0.25, -0.25, -0.5), (-0.25, -0.25, 0.5), (0.25, -0.25, -0.5), (0.25, -0.25, 0.5), (0.1875, 0.5, -0.5), (0.1875, 0.25, -0.5), (-0.1875, 0.5, -0.5), (-0.1875, 0.25, -0.5), (-0.1875, 0.25, 0.3125), (0.1875, 0.5, 0.3125), (0.1875, 0.25, 0.3125), (-0.1875, 0.5, 0.3125), (0.1875, -0.25, -0.5), (0.1875, -0.5, -0.5), (-0.1875, -0.25, -0.5), (-0.1875, -0.5, -0.5), (-0.1875, -0.5, 0.3125), (0.1875, -0.25, 0.3125), (0.1875, -0.5, 0.3125), (-0.1875, -0.25, 0.3125), (-0.25, -0.1875, -0.5), (-0.5, -0.1875, -0.5), (-0.25, 0.1875, -0.5), (-0.5, 0.1875, -0.5), (-0.5, 0.1875, 0.3125), (-0.25, -0.1875, 0.3125), (-0.5, -0.1875, 0.3125), (-0.25, 0.1875, 0.3125), (0.25, 0.1875, -0.5), (0.5, 0.1875, -0.5), (0.25, -0.1875, -0.5), (0.5, -0.1875, -0.5), (0.5, -0.1875, 0.3125), (0.25, 0.1875, 0.3125), (0.5, 0.1875, 0.3125), (0.25, -0.1875, 0.3125)], [], [(0, 1, 3, 2), (2, 3, 7, 6), (6, 7, 5, 4), (4, 5, 1, 0), (2, 6, 4, 0), (7, 3, 1, 5), (16, 21, 22, 17), (18, 19, 20, 23), (16, 17, 19, 18), (22, 21, 23, 20), (32, 37, 38, 33), (34, 35, 36, 39), (32, 33, 35, 34), (38, 37, 39, 36)])
_uv = me_cube_017.uv_layers.new(name='UVMap')
_uv.uv.foreach_set('vector', [0.7499, 9.999e-05, 0.75, 0.9999, 0.2501, 0.9999, 0.2501, 0.0001001, 0.7499, 9.999e-05, 0.75, 0.9999, 0.2501, 0.9999, 0.2501, 0.0001001, 0.7499, 0.0001001, 0.7499, 0.9999, 0.25, 0.9999, 0.25, 0.0001001, 0.7499, 0.0001001, 0.7499, 0.9999, 0.25, 0.9999, 0.25, 0.0001001, 0.7499, 0.2501, 0.7499, 0.7499, 0.25, 0.7499, 0.2501, 0.25, 0.7499, 0.25, 0.7499, 0.7499, 0.25, 0.7499, 0.25, 0.2501, 0.5, 0.8125, 0.5, 0.0, 0.25, 0.0, 0.25, 0.8125, 0.75, 0.0, 1.0, 0.0, 1.0, 0.8125, 0.75, 0.8125, 0.6874, 0.5001, 0.6874, 0.75, 0.3126, 0.75, 0.3126, 0.5001, 0.6875, 0.0, 0.6875, 0.25, 0.3125, 0.25, 0.3125, 0.0, 0.5, 0.8125, 0.5, 0.0, 0.25, 0.0, 0.25, 0.8125, 0.75, 0.0, 1.0, 0.0, 1.0, 0.8125, 0.75, 0.8125, 0.25, 0.3126, 0.5, 0.3126, 0.5, 0.6875, 0.25, 0.6875, 1.0, 0.6875, 0.75, 0.6875, 0.75, 0.3125, 1.0, 0.3125])
me_cube_017.materials.append(mat_material_001)
me_cube_017.use_remesh_fix_poles = True
me_cube_017.use_remesh_preserve_attributes = False
me_cube_017.use_mirror_vertex_groups = False
me_cube_017.update()
me_cube_003 = bpy.data.meshes.new('Cube.003')
me_cube_003.from_pydata([(-0.25, 0.25, -0.5), (-0.25, 0.25, 0.5), (0.25, 0.25, -0.5), (0.25, 0.25, 0.5), (-0.25, -0.25, -0.5), (-0.25, -0.25, 0.5), (0.25, -0.25, -0.5), (0.25, -0.25, 0.5), (0.1875, 0.5, -0.5), (0.1875, 0.25, -0.5), (-0.1875, 0.5, -0.5), (-0.1875, 0.25, -0.5), (-0.1875, 0.25, 0.3125), (0.1875, 0.5, 0.3125), (0.1875, 0.25, 0.3125), (-0.1875, 0.5, 0.3125), (0.1875, -0.25, -0.5), (0.1875, -0.5, -0.5), (-0.1875, -0.25, -0.5), (-0.1875, -0.5, -0.5), (-0.1875, -0.5, 0.3125), (0.1875, -0.25, 0.3125), (0.1875, -0.5, 0.3125), (-0.1875, -0.25, 0.3125), (-0.25, -0.1875, -0.5), (-0.5, -0.1875, -0.5), (-0.25, 0.1875, -0.5), (-0.5, 0.1875, -0.5), (-0.5, 0.1875, 0.3125), (-0.25, -0.1875, 0.3125), (-0.5, -0.1875, 0.3125), (-0.25, 0.1875, 0.3125), (0.25, 0.1875, -0.5), (0.5, 0.1875, -0.5), (0.25, -0.1875, -0.5), (0.5, -0.1875, -0.5), (0.5, -0.1875, 0.3125), (0.25, 0.1875, 0.3125), (0.5, 0.1875, 0.3125), (0.25, -0.1875, 0.3125)], [], [(0, 1, 3, 2), (2, 3, 7, 6), (6, 7, 5, 4), (4, 5, 1, 0), (2, 6, 4, 0), (7, 3, 1, 5), (8, 13, 14, 9), (10, 11, 12, 15), (8, 9, 11, 10), (14, 13, 15, 12), (24, 29, 30, 25), (26, 27, 28, 31), (24, 25, 27, 26), (30, 29, 31, 28)])
_uv = me_cube_003.uv_layers.new(name='UVMap')
_uv.uv.foreach_set('vector', [0.7499, 9.999e-05, 0.75, 0.9999, 0.2501, 0.9999, 0.2501, 0.0001001, 0.7499, 9.999e-05, 0.75, 0.9999, 0.2501, 0.9999, 0.2501, 0.0001001, 0.7499, 0.0001001, 0.7499, 0.9999, 0.25, 0.9999, 0.25, 0.0001001, 0.7499, 0.0001001, 0.7499, 0.9999, 0.25, 0.9999, 0.25, 0.0001001, 0.7499, 0.2501, 0.7499, 0.7499, 0.25, 0.7499, 0.2501, 0.25, 0.7499, 0.25, 0.7499, 0.7499, 0.25, 0.7499, 0.25, 0.2501, 0.75, 0.8125, 0.75, 0.0, 0.5, 0.0, 0.5, 0.8125, 0.5, 0.0, 0.75, 0.0, 0.75, 0.8125, 0.5, 0.8125, 0.8749, 8.157e-05, 0.8749, 0.25, 0.5001, 0.25, 0.5001, 8.169e-05, 0.3125, 0.75, 0.3125, 1.0, 0.6875, 1.0, 0.6875, 0.75, 0.75, 0.8125, 0.75, 0.0, 0.5, 0.0, 0.5, 0.8125, 0.5, 0.0, 0.75, 0.0, 0.75, 0.8125, 0.5, 0.8125, 0.4375, 0.3751, 0.6875, 0.3751, 0.6875, 0.75, 0.4375, 0.75, 2.98e-08, 0.3125, 0.25, 0.3125, 0.25, 0.6875, -2.98e-08, 0.6875])
me_cube_003.materials.append(mat_material_001)
me_cube_003.use_remesh_fix_poles = True
me_cube_003.use_remesh_preserve_attributes = False
me_cube_003.use_mirror_vertex_groups = False
me_cube_003.update()

# ---- objects
ob_wall = bpy.data.objects.new('wall', me_cube_004)
ob_wall__x = bpy.data.objects.new('wall_-x', me_cube_006)
ob_wall__z = bpy.data.objects.new('wall_-z', me_cube_007)
ob_wall__x_1 = bpy.data.objects.new('wall_+x', me_cube_008)
ob_wall__z_1 = bpy.data.objects.new('wall_+z', me_cube_009)
ob_wall_no__z = bpy.data.objects.new('wall_no_-z', me_cube_010)
ob_wall__x_x = bpy.data.objects.new('wall_+x-x', me_cube_000)
ob_wall__z_z = bpy.data.objects.new('wall_+z-z', me_cube_002)
ob_wall_no__x = bpy.data.objects.new('wall_no_+x', me_cube_001)
ob_wall_full = bpy.data.objects.new('wall_full', me_cube_011)
ob_wall_no__x_1 = bpy.data.objects.new('wall_no_-x', me_cube_012)
ob_wall_no__z_1 = bpy.data.objects.new('wall_no_+z', me_cube_013)
ob_wall__x_z = bpy.data.objects.new('wall_+x+z', me_cube_014)
ob_wall__x_z_1 = bpy.data.objects.new('wall_-x-z', me_cube_016)
ob_wall__x_z_2 = bpy.data.objects.new('wall_+x-z', me_cube_017)
ob_wall__x_z_3 = bpy.data.objects.new('wall_-x+z', me_cube_003)

# ---- transforms, parenting, visibility, modifiers, constraints
ob_wall.location = (0.0, 0.0, 0.0)
ob_wall.lineart.crease_threshold = 0.0
ob_wall__x.location = (0.0, 0.0, 0.0)
ob_wall__x.lineart.crease_threshold = 0.0
ob_wall__z.location = (0.0, 0.0, 0.0)
ob_wall__z.lineart.crease_threshold = 0.0
ob_wall__x_1.location = (0.0, 0.0, 0.0)
ob_wall__x_1.lineart.crease_threshold = 0.0
ob_wall__z_1.location = (0.0, 0.0, 0.0)
ob_wall__z_1.lineart.crease_threshold = 0.0
ob_wall_no__z.location = (0.0, 0.0, 0.0)
ob_wall_no__z.lineart.crease_threshold = 0.0
ob_wall__x_x.location = (0.0, 0.0, 0.0)
ob_wall__x_x.lineart.crease_threshold = 0.0
ob_wall__z_z.location = (0.0, 0.0, 0.0)
ob_wall__z_z.lineart.crease_threshold = 0.0
ob_wall_no__x.location = (0.0, 0.0, 0.0)
ob_wall_no__x.lineart.crease_threshold = 0.0
ob_wall_full.location = (0.0, 0.0, 0.0)
ob_wall_full.lineart.crease_threshold = 0.0
ob_wall_no__x_1.location = (0.0, 0.0, 0.0)
ob_wall_no__x_1.lineart.crease_threshold = 0.0
ob_wall_no__z_1.location = (0.0, 0.0, 0.0)
ob_wall_no__z_1.lineart.crease_threshold = 0.0
ob_wall__x_z.location = (0.0, 0.0, 0.0)
ob_wall__x_z.lineart.crease_threshold = 0.0
ob_wall__x_z_1.location = (0.0, 0.0, 0.0)
ob_wall__x_z_1.lineart.crease_threshold = 0.0
ob_wall__x_z_2.location = (0.0, 0.0, 0.0)
ob_wall__x_z_2.lineart.crease_threshold = 0.0
ob_wall__x_z_3.location = (0.0, 0.0, 0.0)
ob_wall__x_z_3.lineart.crease_threshold = 0.0

# ---- collection membership
col_collection.objects.link(ob_wall)
col_collection.objects.link(ob_wall__x)
col_collection.objects.link(ob_wall__z)
col_collection.objects.link(ob_wall__x_1)
col_collection.objects.link(ob_wall__z_1)
col_collection.objects.link(ob_wall_no__z)
col_collection.objects.link(ob_wall__x_x)
col_collection.objects.link(ob_wall__z_z)
col_collection.objects.link(ob_wall_no__x)
col_collection.objects.link(ob_wall_full)
col_collection.objects.link(ob_wall_no__x_1)
col_collection.objects.link(ob_wall_no__z_1)
col_collection.objects.link(ob_wall__x_z)
col_collection.objects.link(ob_wall__x_z_1)
col_collection.objects.link(ob_wall__x_z_2)
col_collection.objects.link(ob_wall__x_z_3)

# ---- scene / render settings (as saved in the file)
scene.frame_start = 1; scene.frame_end = 250; scene.frame_set(1)
scene.render.engine = 'BLENDER_EEVEE_NEXT'
scene.cycles.use_denoising = False
scene.cycles.samples = 128
scene.cycles.sampling_pattern = 'TABULATED_SOBOL'
scene.cycles.use_adaptive_sampling = False
scene.cycles.use_light_tree = False
scene.view_settings.view_transform = 'Filmic'
bpy.context.view_layer.update()

# ---- added for rendering (the .blend has no active camera and no usable light): camera, sun
cam_auto = bpy.data.cameras.new('AutoCamera')
cam_auto.lens = 50.0
cam_auto.sensor_width = 36.0
cam_auto.clip_end = 1000.0
ob_auto_camera = bpy.data.objects.new('AutoCamera', cam_auto)
scene.collection.objects.link(ob_auto_camera)
ob_auto_camera.location = (1.60254, -1.92304, 1.28203)
ob_auto_camera.rotation_euler = (1.09748, -7.21219e-08, 0.694738)
scene.camera = ob_auto_camera
light_auto_sun = bpy.data.lights.new('AutoSun', 'SUN')
light_auto_sun.energy = 3.0
light_auto_sun.angle = 0.0523599
ob_auto_sun = bpy.data.objects.new('AutoSun', light_auto_sun)
scene.collection.objects.link(ob_auto_sun)
ob_auto_sun.rotation_euler = (0.872665, 0.174533, 0.523599)
bpy.context.view_layer.update()
